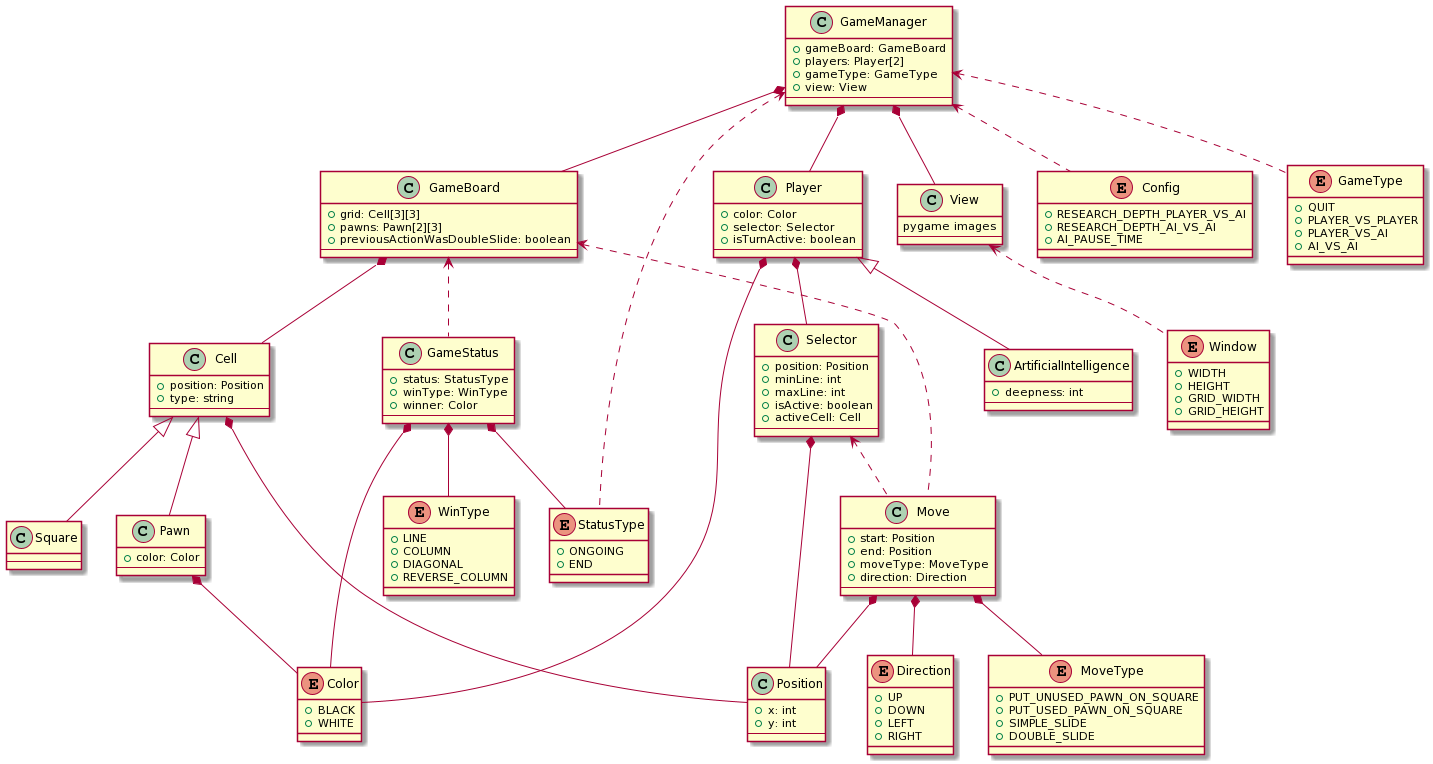

The diagram above was rendered by PlantUML. Its source (embedded in the PNG):
@startuml
class GameManager {
+ gameBoard: GameBoard
+ players: Player[2]
+ gameType: GameType
+ view: View
---
}
class GameBoard {
+ grid: Cell[3][3]
+ pawns: Pawn[2][3]
+ previousActionWasDoubleSlide: boolean
---
}
class Player {
+ color: Color
+ selector: Selector
+ isTurnActive: boolean
---
}
class ArtificialIntelligence extends Player {
+ deepness: int
---
}
class View {
pygame images
---
}
class Cell {
+ position: Position
+ type: string
---
}
class Square extends Cell {
---
}
class Pawn extends Cell {
+ color: Color
---
}
class Selector {
+ position: Position
+ minLine: int
+ maxLine: int
+ isActive: boolean
+ activeCell: Cell
---
}
class Position {
+ x: int
+ y: int
---
}
enum Color {
+ BLACK
+ WHITE
}
enum Config {
+ RESEARCH_DEPTH_PLAYER_VS_AI
+ RESEARCH_DEPTH_AI_VS_AI
+ AI_PAUSE_TIME
}
enum Direction {
+ UP
+ DOWN
+ LEFT
+ RIGHT
}
class GameStatus {
+ status: StatusType
+ winType: WinType
+ winner: Color
---
}
enum GameType {
+ QUIT
+ PLAYER_VS_PLAYER
+ PLAYER_VS_AI
+ AI_VS_AI
}
class Move {
+ start: Position
+ end: Position
+ moveType: MoveType
+ direction: Direction
---
}
enum MoveType {
+ PUT_UNUSED_PAWN_ON_SQUARE
+ PUT_USED_PAWN_ON_SQUARE
+ SIMPLE_SLIDE
+ DOUBLE_SLIDE
}
enum StatusType {
+ ONGOING
+ END
}
enum Window {
+ WIDTH
+ HEIGHT
+ GRID_WIDTH
+ GRID_HEIGHT
}
enum WinType {
+ LINE
+ COLUMN
+ DIAGONAL
+ REVERSE_COLUMN
}

GameManager *-- GameBoard
GameManager *-- Player
GameManager *-- View
GameBoard *-- Cell
Player *-- Selector
Player *-- Color
Cell *-- Position
Pawn *-- Color
Selector *-- Position
GameStatus *-- Color
GameStatus *-- StatusType
GameStatus *-- WinType
Move *-- Position
Move *-- MoveType
Move *-- Direction

GameManager <.. Config
GameManager <.. GameType
GameManager <.. StatusType
View <.. Window
GameBoard <.. GameStatus
GameBoard <.. Move
Selector <.. Move
@enduml